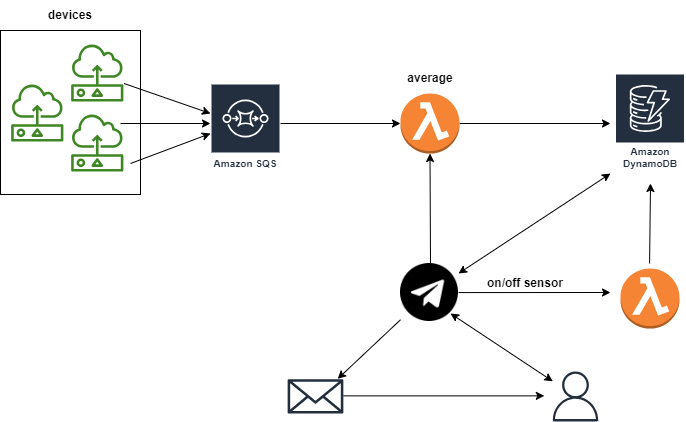

The diagram above was exported from draw.io. Its source (the exported page's mxGraphModel, read from the mxfile embedded in the PNG):
<mxGraphModel dx="1050" dy="549" grid="1" gridSize="10" guides="1" tooltips="1" connect="1" arrows="1" fold="1" page="1" pageScale="1" pageWidth="827" pageHeight="1169" math="0" shadow="0">
  <root>
    <mxCell id="0" />
    <mxCell id="1" parent="0" />
    <mxCell id="UNhcBuXTyMibZmBOOylU-2" value="" style="sketch=0;outlineConnect=0;fontColor=#232F3E;gradientColor=none;fillColor=#3F8624;strokeColor=none;dashed=0;verticalLabelPosition=bottom;verticalAlign=top;align=center;html=1;fontSize=12;fontStyle=0;aspect=fixed;pointerEvents=1;shape=mxgraph.aws4.sensor;" parent="1" vertex="1">
      <mxGeometry x="80" y="200" width="53.54" height="58" as="geometry" />
    </mxCell>
    <mxCell id="UNhcBuXTyMibZmBOOylU-3" value="" style="sketch=0;outlineConnect=0;fontColor=#232F3E;gradientColor=none;fillColor=#3F8624;strokeColor=none;dashed=0;verticalLabelPosition=bottom;verticalAlign=top;align=center;html=1;fontSize=12;fontStyle=0;aspect=fixed;pointerEvents=1;shape=mxgraph.aws4.sensor;" parent="1" vertex="1">
      <mxGeometry x="80" y="270" width="53.54" height="58" as="geometry" />
    </mxCell>
    <mxCell id="UNhcBuXTyMibZmBOOylU-4" value="" style="sketch=0;outlineConnect=0;fontColor=#232F3E;gradientColor=none;fillColor=#3F8624;strokeColor=none;dashed=0;verticalLabelPosition=bottom;verticalAlign=top;align=center;html=1;fontSize=12;fontStyle=0;aspect=fixed;pointerEvents=1;shape=mxgraph.aws4.sensor;" parent="1" vertex="1">
      <mxGeometry x="20" y="240" width="53.54" height="58" as="geometry" />
    </mxCell>
    <mxCell id="v94YjeG5aO6b7Ygktixe-2" value="Amazon SQS" style="sketch=0;outlineConnect=0;fontColor=#232F3E;gradientColor=none;strokeColor=#ffffff;fillColor=#232F3E;dashed=0;verticalLabelPosition=middle;verticalAlign=bottom;align=center;html=1;whiteSpace=wrap;fontSize=10;fontStyle=1;spacing=3;shape=mxgraph.aws4.productIcon;prIcon=mxgraph.aws4.sqs;" parent="1" vertex="1">
      <mxGeometry x="220" y="240" width="70" height="90" as="geometry" />
    </mxCell>
    <mxCell id="v94YjeG5aO6b7Ygktixe-3" value="" style="endArrow=classic;html=1;rounded=0;" parent="1" edge="1">
      <mxGeometry width="50" height="50" relative="1" as="geometry">
        <mxPoint x="133.54" y="240" as="sourcePoint" />
        <mxPoint x="220" y="270" as="targetPoint" />
      </mxGeometry>
    </mxCell>
    <mxCell id="v94YjeG5aO6b7Ygktixe-4" value="" style="endArrow=classic;html=1;rounded=0;" parent="1" edge="1">
      <mxGeometry width="50" height="50" relative="1" as="geometry">
        <mxPoint x="140" y="320" as="sourcePoint" />
        <mxPoint x="220" y="290" as="targetPoint" />
      </mxGeometry>
    </mxCell>
    <mxCell id="v94YjeG5aO6b7Ygktixe-6" value="" style="endArrow=classic;html=1;rounded=0;" parent="1" edge="1">
      <mxGeometry width="50" height="50" relative="1" as="geometry">
        <mxPoint x="130" y="280" as="sourcePoint" />
        <mxPoint x="220" y="280" as="targetPoint" />
      </mxGeometry>
    </mxCell>
    <mxCell id="L4Yj8nS-O_itL6c4rNH7-1" value="" style="endArrow=classic;html=1;rounded=0;entryX=0;entryY=0.5;entryDx=0;entryDy=0;entryPerimeter=0;" parent="1" target="L4Yj8nS-O_itL6c4rNH7-2" edge="1">
      <mxGeometry width="50" height="50" relative="1" as="geometry">
        <mxPoint x="290" y="280" as="sourcePoint" />
        <mxPoint x="400" y="280" as="targetPoint" />
      </mxGeometry>
    </mxCell>
    <mxCell id="L4Yj8nS-O_itL6c4rNH7-2" value="" style="outlineConnect=0;dashed=0;verticalLabelPosition=bottom;verticalAlign=top;align=center;html=1;shape=mxgraph.aws3.lambda_function;fillColor=#F58534;gradientColor=none;" parent="1" vertex="1">
      <mxGeometry x="410" y="250" width="59" height="60" as="geometry" />
    </mxCell>
    <mxCell id="L4Yj8nS-O_itL6c4rNH7-3" value="Amazon DynamoDB" style="sketch=0;outlineConnect=0;fontColor=#232F3E;gradientColor=none;strokeColor=#ffffff;fillColor=#232F3E;dashed=0;verticalLabelPosition=middle;verticalAlign=bottom;align=center;html=1;whiteSpace=wrap;fontSize=10;fontStyle=1;spacing=3;shape=mxgraph.aws4.productIcon;prIcon=mxgraph.aws4.dynamodb;" parent="1" vertex="1">
      <mxGeometry x="624.5" y="230" width="70" height="100" as="geometry" />
    </mxCell>
    <mxCell id="L4Yj8nS-O_itL6c4rNH7-5" value="" style="endArrow=classic;html=1;rounded=0;exitX=1;exitY=0.5;exitDx=0;exitDy=0;exitPerimeter=0;" parent="1" source="L4Yj8nS-O_itL6c4rNH7-2" edge="1">
      <mxGeometry width="50" height="50" relative="1" as="geometry">
        <mxPoint x="390" y="400" as="sourcePoint" />
        <mxPoint x="620" y="280" as="targetPoint" />
      </mxGeometry>
    </mxCell>
    <mxCell id="L4Yj8nS-O_itL6c4rNH7-6" value="" style="shape=image;html=1;verticalAlign=top;verticalLabelPosition=bottom;labelBackgroundColor=#ffffff;imageAspect=0;aspect=fixed;image=https://cdn2.iconfinder.com/data/icons/social-media-2421/512/Telegram-128.png" parent="1" vertex="1">
      <mxGeometry x="410" y="420" width="58" height="58" as="geometry" />
    </mxCell>
    <mxCell id="L4Yj8nS-O_itL6c4rNH7-7" value="" style="sketch=0;outlineConnect=0;fontColor=#232F3E;gradientColor=none;fillColor=#232F3D;strokeColor=none;dashed=0;verticalLabelPosition=bottom;verticalAlign=top;align=center;html=1;fontSize=12;fontStyle=0;aspect=fixed;pointerEvents=1;shape=mxgraph.aws4.user;" parent="1" vertex="1">
      <mxGeometry x="560" y="527.88" width="50.01" height="50.01" as="geometry" />
    </mxCell>
    <mxCell id="L4Yj8nS-O_itL6c4rNH7-13" value="" style="endArrow=classic;html=1;rounded=0;" parent="1" edge="1">
      <mxGeometry width="50" height="50" relative="1" as="geometry">
        <mxPoint x="468" y="449.08" as="sourcePoint" />
        <mxPoint x="620" y="449" as="targetPoint" />
      </mxGeometry>
    </mxCell>
    <mxCell id="L4Yj8nS-O_itL6c4rNH7-14" value="&lt;b&gt;on/off sensor&lt;/b&gt;" style="text;html=1;strokeColor=none;fillColor=none;align=center;verticalAlign=middle;whiteSpace=wrap;rounded=0;" parent="1" vertex="1">
      <mxGeometry x="490" y="425" width="90" height="30" as="geometry" />
    </mxCell>
    <mxCell id="L4Yj8nS-O_itL6c4rNH7-15" value="" style="outlineConnect=0;dashed=0;verticalLabelPosition=bottom;verticalAlign=top;align=center;html=1;shape=mxgraph.aws3.lambda_function;fillColor=#F58534;gradientColor=none;" parent="1" vertex="1">
      <mxGeometry x="630" y="425" width="59" height="60" as="geometry" />
    </mxCell>
    <mxCell id="Yq7o_XYxrFdavFpc1XZ1-5" value="" style="sketch=0;outlineConnect=0;fontColor=#232F3E;gradientColor=none;fillColor=#232F3D;strokeColor=none;dashed=0;verticalLabelPosition=bottom;verticalAlign=top;align=center;html=1;fontSize=12;fontStyle=0;aspect=fixed;pointerEvents=1;shape=mxgraph.aws4.email_2;" parent="1" vertex="1">
      <mxGeometry x="297.14" y="535.38" width="55.71" height="35" as="geometry" />
    </mxCell>
    <mxCell id="Yq7o_XYxrFdavFpc1XZ1-6" value="" style="endArrow=classic;html=1;rounded=0;entryX=0.898;entryY=-0.008;entryDx=0;entryDy=0;entryPerimeter=0;" parent="1" source="L4Yj8nS-O_itL6c4rNH7-6" target="Yq7o_XYxrFdavFpc1XZ1-5" edge="1">
      <mxGeometry width="50" height="50" relative="1" as="geometry">
        <mxPoint x="410" y="470" as="sourcePoint" />
        <mxPoint x="350" y="550" as="targetPoint" />
      </mxGeometry>
    </mxCell>
    <mxCell id="Yq7o_XYxrFdavFpc1XZ1-7" value="" style="endArrow=classic;html=1;rounded=0;" parent="1" edge="1">
      <mxGeometry width="50" height="50" relative="1" as="geometry">
        <mxPoint x="352.85" y="552.37" as="sourcePoint" />
        <mxPoint x="553.85" y="552.37" as="targetPoint" />
      </mxGeometry>
    </mxCell>
    <mxCell id="Id8yGQf5Ui1VwLB1W61h-1" value="" style="endArrow=classic;html=1;rounded=0;" parent="1" edge="1">
      <mxGeometry width="50" height="50" relative="1" as="geometry">
        <mxPoint x="659.08" y="420" as="sourcePoint" />
        <mxPoint x="660" y="340" as="targetPoint" />
      </mxGeometry>
    </mxCell>
    <mxCell id="Id8yGQf5Ui1VwLB1W61h-2" value="" style="endArrow=classic;startArrow=classic;html=1;rounded=0;" parent="1" edge="1">
      <mxGeometry width="50" height="50" relative="1" as="geometry">
        <mxPoint x="468" y="430" as="sourcePoint" />
        <mxPoint x="620" y="330" as="targetPoint" />
      </mxGeometry>
    </mxCell>
    <mxCell id="Id8yGQf5Ui1VwLB1W61h-3" value="" style="endArrow=classic;startArrow=classic;html=1;rounded=0;" parent="1" target="L4Yj8nS-O_itL6c4rNH7-7" edge="1">
      <mxGeometry width="50" height="50" relative="1" as="geometry">
        <mxPoint x="460" y="470" as="sourcePoint" />
        <mxPoint x="550" y="530" as="targetPoint" />
      </mxGeometry>
    </mxCell>
    <mxCell id="cSXvlbED-UIEmC_SWe5M-1" value="&lt;b&gt;average&lt;/b&gt;" style="text;html=1;strokeColor=none;fillColor=none;align=center;verticalAlign=middle;whiteSpace=wrap;rounded=0;" parent="1" vertex="1">
      <mxGeometry x="404.5" y="220" width="70" height="30" as="geometry" />
    </mxCell>
    <mxCell id="orVpv3uAkDl4dOghMIHp-1" value="" style="rounded=0;whiteSpace=wrap;html=1;fillColor=none;" parent="1" vertex="1">
      <mxGeometry x="10" y="187" width="140" height="164" as="geometry" />
    </mxCell>
    <mxCell id="orVpv3uAkDl4dOghMIHp-2" value="&lt;b&gt;devices&lt;/b&gt;" style="text;html=1;strokeColor=none;fillColor=none;align=center;verticalAlign=middle;whiteSpace=wrap;rounded=0;" parent="1" vertex="1">
      <mxGeometry x="50" y="157" width="60" height="30" as="geometry" />
    </mxCell>
    <mxCell id="LxL3Xt-dbAJeckCrB94a-1" value="" style="endArrow=classic;html=1;rounded=0;entryX=0.5;entryY=1;entryDx=0;entryDy=0;entryPerimeter=0;" parent="1" target="L4Yj8nS-O_itL6c4rNH7-2" edge="1">
      <mxGeometry width="50" height="50" relative="1" as="geometry">
        <mxPoint x="440" y="420" as="sourcePoint" />
        <mxPoint x="440" y="320" as="targetPoint" />
      </mxGeometry>
    </mxCell>
  </root>
</mxGraphModel>